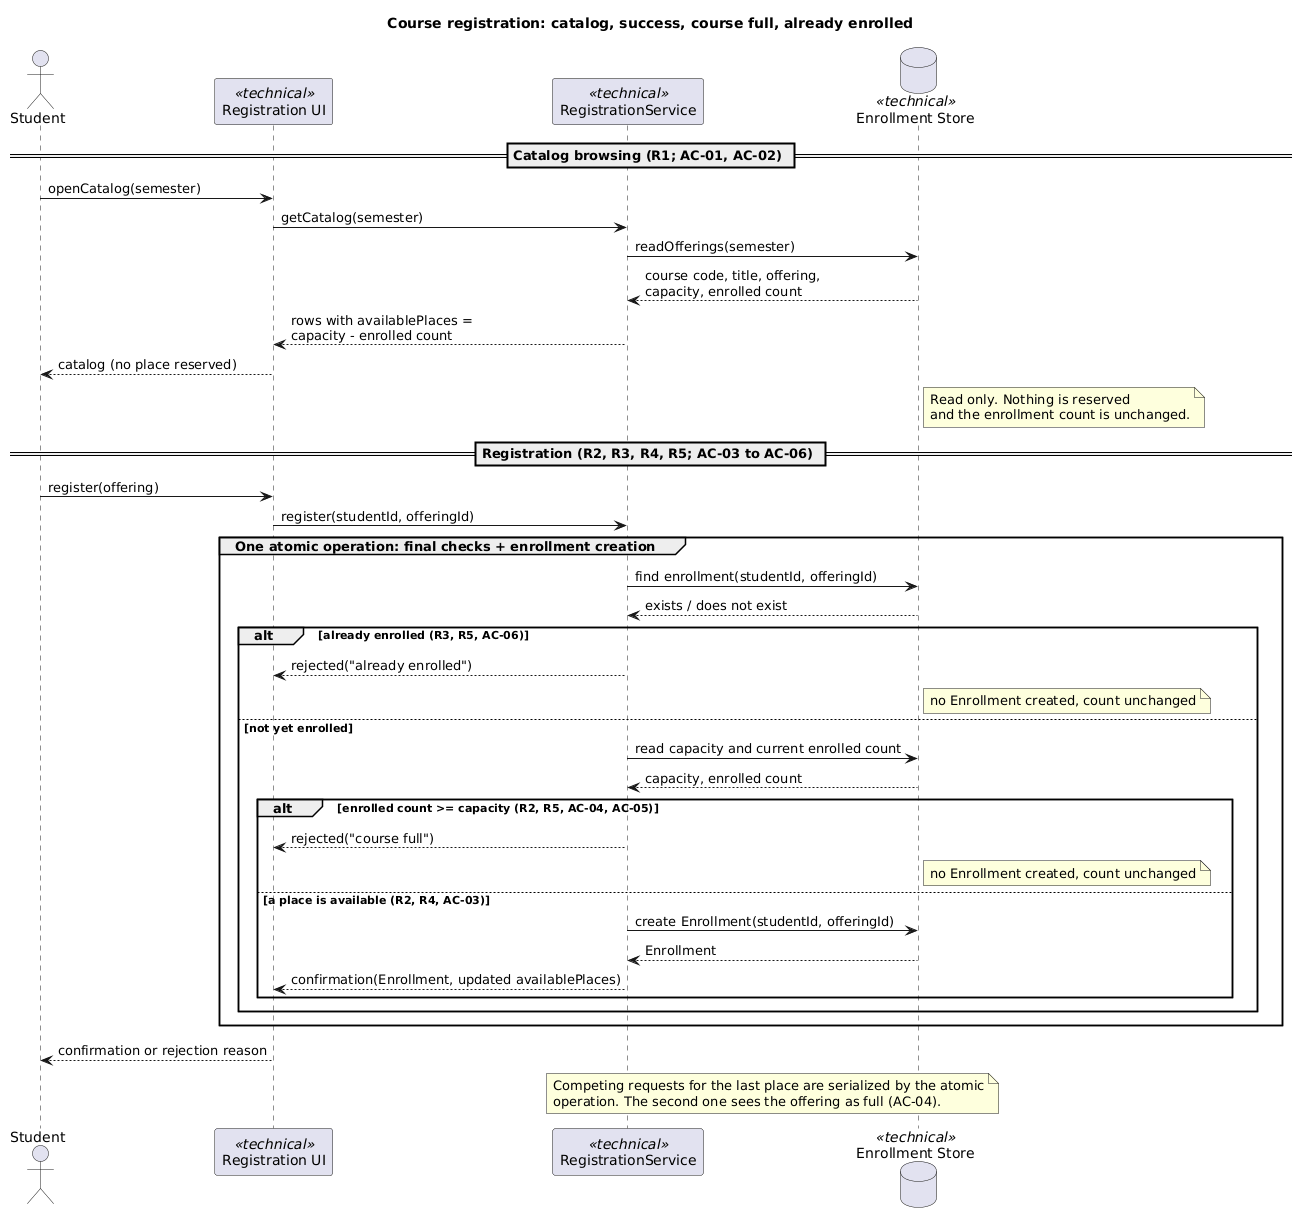

The diagram above was rendered by PlantUML. Its source (embedded in the PNG):
@startuml
title Course registration: catalog, success, course full, already enrolled

actor Student
participant "Registration UI" as UI <<technical>>
participant "RegistrationService" as Svc <<technical>>
database "Enrollment Store" as Store <<technical>>

== Catalog browsing (R1; AC-01, AC-02) ==
Student -> UI : openCatalog(semester)
UI -> Svc : getCatalog(semester)
Svc -> Store : readOfferings(semester)
Store --> Svc : course code, title, offering,\ncapacity, enrolled count
Svc --> UI : rows with availablePlaces =\ncapacity - enrolled count
UI --> Student : catalog (no place reserved)
note right of Store
  Read only. Nothing is reserved
  and the enrollment count is unchanged.
end note

== Registration (R2, R3, R4, R5; AC-03 to AC-06) ==
Student -> UI : register(offering)
UI -> Svc : register(studentId, offeringId)

group One atomic operation: final checks + enrollment creation
  Svc -> Store : find enrollment(studentId, offeringId)
  Store --> Svc : exists / does not exist
  alt already enrolled (R3, R5, AC-06)
    Svc --> UI : rejected("already enrolled")
    note right of Store : no Enrollment created, count unchanged
  else not yet enrolled
    Svc -> Store : read capacity and current enrolled count
    Store --> Svc : capacity, enrolled count
    alt enrolled count >= capacity (R2, R5, AC-04, AC-05)
      Svc --> UI : rejected("course full")
      note right of Store : no Enrollment created, count unchanged
    else a place is available (R2, R4, AC-03)
      Svc -> Store : create Enrollment(studentId, offeringId)
      Store --> Svc : Enrollment
      Svc --> UI : confirmation(Enrollment, updated availablePlaces)
    end
  end
end

UI --> Student : confirmation or rejection reason
note over Svc, Store
  Competing requests for the last place are serialized by the atomic
  operation. The second one sees the offering as full (AC-04).
end note
@enduml